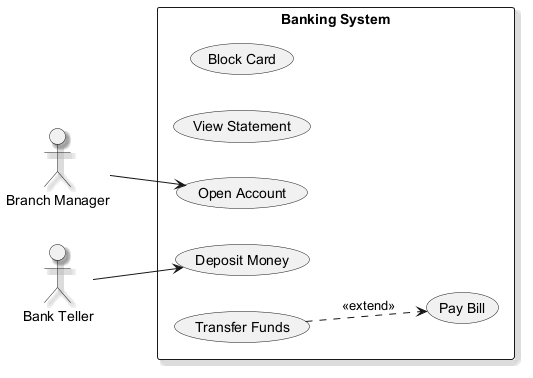

The diagram above was rendered by PlantUML. Its source (embedded in the PNG):
@startuml
skinparam shadowing true
left to right direction
actor "Branch Manager" as BM
actor "Bank Teller" as BT
rectangle "Banking System" {
  usecase "Block Card" as UC_BlockCard
  usecase "View Statement" as UC_ViewStatement
  usecase "Deposit Money" as UC_DepositMoney
  usecase "Open Account" as UC_OpenAccount
  usecase "Transfer Funds" as UC_TransferFunds
  usecase "Pay Bill" as UC_PayBill
}
BM --> UC_OpenAccount
BT --> UC_DepositMoney
UC_TransferFunds ..> UC_PayBill : <<extend>>
@enduml